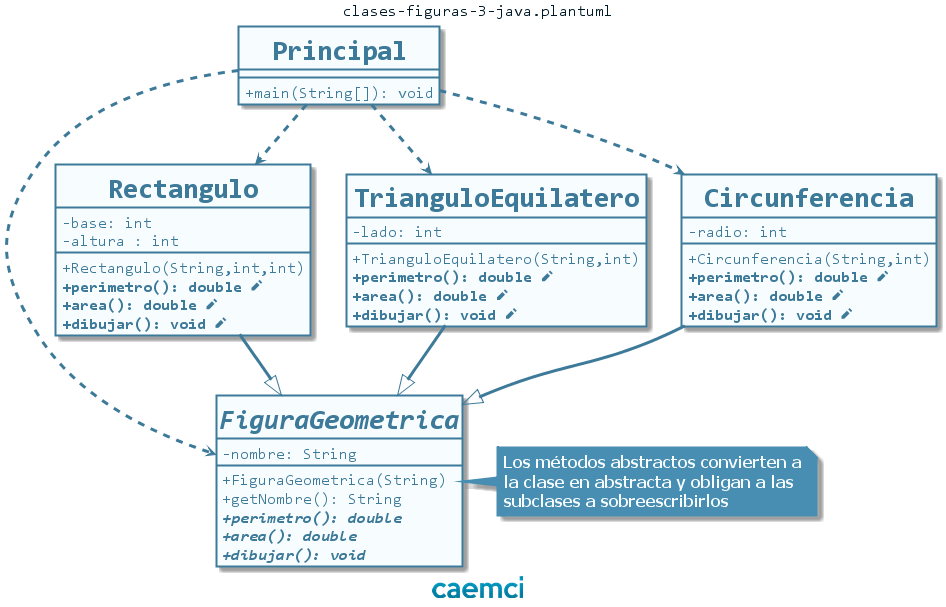

The diagram above was rendered by PlantUML. Its source (embedded in the PNG):
@startuml clases-figuras-3-java

skinparam BackgroundColor transparent
skinparam DefaultFontName Consolas

skinparam class {
    BackgroundColor #f7fcff
    ArrowColor #3d7a99
    BorderColor #3d7a99
    FontColor #3d7a99
    FontStyle Bold
    FontSize 28
    BorderThickness 2
    AttributeIconSize 0
    AttributeFontColor #3d7a99
    AttributeFontSize 16
    AttributeFontStyle Regular 
    ArrowThickness 3
    StereotypeFontColor #3d7a99
    StereotypeFontSize 16
    StereotypeFontStyle Italic Bold
}

skinparam package {
    BackgroundColor #51a3cc
    BorderColor #51a3cc
    FontColor #f7fcff
    FontStyle Bold
    BorderThickness 3
}

skinparam note {
    BackgroundColor #478eb2
    BorderColor #478eb2
    BorderThickness 2
    FontColor #f7fcff
    FontName Tahoma
    FontSize 16
    FontStyle Bold
}
hide circle

center header clases-figuras-3-java.plantuml
skinparam header {
    FontColor #001926
    FontSize 16
}

center footer <img:texto.png>
class Principal {
    + main(String[]): void
}

abstract class FiguraGeometrica {
    -nombre: String
    + FiguraGeometrica(String)
    + getNombre(): String
    **{abstract} +perimetro(): double**
    **{abstract} +area(): double**
    **{abstract} +dibujar(): void**
}

class Rectangulo {
    - base: int
    - altura : int
    + Rectangulo(String,int,int)
    **+perimetro(): double** <&pencil>
    **+area(): double** <&pencil>
    **+dibujar(): void** <&pencil>
}

class TrianguloEquilatero {
    - lado: int
    + TrianguloEquilatero(String,int)
    **+perimetro(): double** <&pencil>
    **+area(): double** <&pencil>
    **+dibujar(): void** <&pencil>
}

class Circunferencia {
    - radio: int
    + Circunferencia(String,int)
    **+perimetro(): double** <&pencil>
    **+area(): double** <&pencil>
    **+dibujar(): void** <&pencil>
}

note "Los métodos abstractos convierten a\nla clase en abstracta y obligan a las\nsubclases a sobreescribirlos" as notaFG

Rectangulo --|> FiguraGeometrica
TrianguloEquilatero --|> FiguraGeometrica
Circunferencia --|> FiguraGeometrica
Principal ..> FiguraGeometrica
Principal ..> Rectangulo
Principal ..> TrianguloEquilatero
Principal ..> Circunferencia
FiguraGeometrica .right. notaFG
@enduml